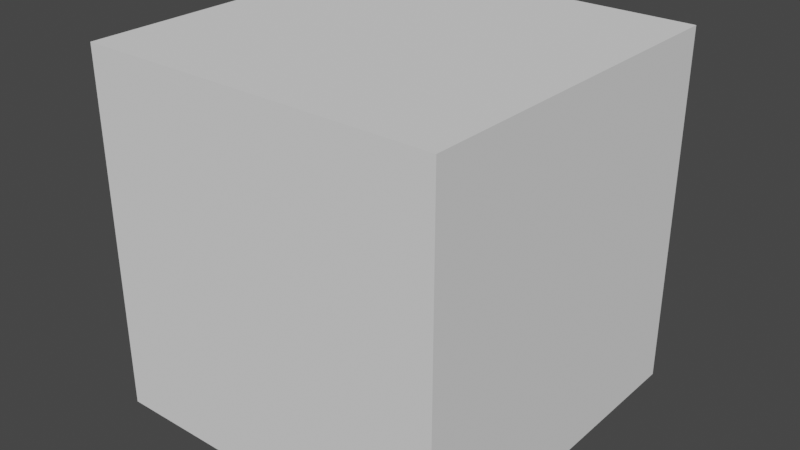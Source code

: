 # Source: model-character-human-male.blend  (saved by Blender 3.1.7; exported with 4.5.12 LTS)
import bpy
from mathutils import Matrix  # noqa: F401  (used for matrix-valued properties, if any)

bpy.ops.wm.read_factory_settings(use_empty=True)
scene = bpy.context.scene
scene.name = 'Scene'

# ---- collections
col_collection = bpy.data.collections.new('Collection'); scene.collection.children.link(col_collection)

# ---- world
world_world = bpy.data.worlds.new('World'); scene.world = world_world
world_world.use_nodes = True; world_world.node_tree.nodes.clear()
_N = world_world.node_tree.nodes; _L = world_world.node_tree.links
n0 = _N.new('ShaderNodeOutputWorld'); n0.name = 'World Output'; n0.location = (300, 300)
n1 = _N.new('ShaderNodeBackground'); n1.name = 'Background'; n1.location = (10, 300)
n1.inputs[0].default_value = (0.05088, 0.05088, 0.05088, 1.0)
_L.new(n1.outputs[0], n0.inputs[0])
n0.is_active_output = True
world_world.color = (0.05088, 0.05088, 0.05088)
world_world.use_sun_shadow = False
world_world.sun_shadow_jitter_overblur = 0.0

# ---- meshes
me_cube_001 = bpy.data.meshes.new('Cube.001')
me_cube_001.from_pydata([(-1.0, -1.0, -1.0), (-1.0, -1.0, 1.0), (-1.0, 1.0, -1.0), (-1.0, 1.0, 1.0), (1.0, -1.0, -1.0), (1.0, -1.0, 1.0), (1.0, 1.0, -1.0), (1.0, 1.0, 1.0)], [], [(0, 1, 3, 2), (2, 3, 7, 6), (6, 7, 5, 4), (4, 5, 1, 0), (2, 6, 4, 0), (7, 3, 1, 5)])
_uv = me_cube_001.uv_layers.new(name='UVMap')
_uv.uv.foreach_set('vector', [0.375, 0.0, 0.625, 0.0, 0.625, 0.25, 0.375, 0.25, 0.375, 0.25, 0.625, 0.25, 0.625, 0.5, 0.375, 0.5, 0.375, 0.5, 0.625, 0.5, 0.625, 0.75, 0.375, 0.75, 0.375, 0.75, 0.625, 0.75, 0.625, 1.0, 0.375, 1.0, 0.125, 0.5, 0.375, 0.5, 0.375, 0.75, 0.125, 0.75, 0.625, 0.5, 0.875, 0.5, 0.875, 0.75, 0.625, 0.75])
me_cube_001.use_remesh_fix_poles = True
me_cube_001.use_remesh_preserve_attributes = False
me_cube_001.update()

# ---- objects
ob_empty = bpy.data.objects.new('Empty', None)
ob_empty_001 = bpy.data.objects.new('Empty.001', None)
ob_cube = bpy.data.objects.new('Cube', me_cube_001)

# ---- transforms, parenting, visibility, modifiers, constraints
ob_empty.location = (-18.46, 29.85, 14.56)
ob_empty.rotation_euler = (1.571, -0.0, 0.0)
ob_empty.scale = (9.887, 9.887, 9.887)
ob_empty.empty_display_type = 'IMAGE'
ob_empty.empty_display_size = 5.0
ob_empty_001.location = (-39.99, -0.002005, 14.56)
ob_empty_001.rotation_euler = (1.571, -0.0, 1.571)
ob_empty_001.scale = (9.887, 9.887, 9.887)
ob_empty_001.empty_display_type = 'IMAGE'
ob_empty_001.empty_display_size = 5.0
ob_empty_001.hide_select = True
ob_cube.location = (0.0, 0.0, 21.7)

# ---- collection membership
col_collection.objects.link(ob_empty)
col_collection.objects.link(ob_empty_001)
col_collection.objects.link(ob_cube)

# ---- scene / render settings (as saved in the file)
scene.frame_start = 1; scene.frame_end = 250; scene.frame_set(1)
scene.render.engine = 'BLENDER_EEVEE_NEXT'
scene.cycles.sampling_pattern = 'TABULATED_SOBOL'
scene.cycles.use_light_tree = False
scene.view_settings.view_transform = 'Filmic'
bpy.context.view_layer.update()

# ---- added for rendering (the .blend has no active camera and no usable light): camera, sun
cam_auto = bpy.data.cameras.new('AutoCamera')
cam_auto.lens = 50.0
cam_auto.sensor_width = 36.0
cam_auto.clip_end = 1000.0
ob_auto_camera = bpy.data.objects.new('AutoCamera', cam_auto)
scene.collection.objects.link(ob_auto_camera)
ob_auto_camera.location = (3.20507, -3.84609, 24.2619)
ob_auto_camera.rotation_euler = (1.09748, -7.21219e-08, 0.694738)
scene.camera = ob_auto_camera
light_auto_sun = bpy.data.lights.new('AutoSun', 'SUN')
light_auto_sun.energy = 3.0
light_auto_sun.angle = 0.0523599
ob_auto_sun = bpy.data.objects.new('AutoSun', light_auto_sun)
scene.collection.objects.link(ob_auto_sun)
ob_auto_sun.rotation_euler = (0.872665, 0.174533, 0.523599)
bpy.context.view_layer.update()

